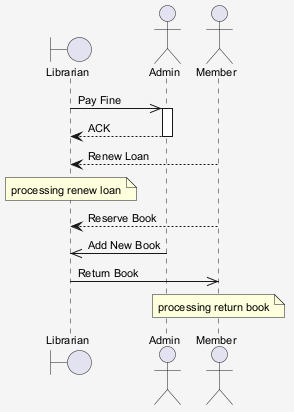

The diagram above was rendered by PlantUML. Its source (embedded in the PNG):
@startuml
skinparam shadowing false
skinparam backgroundColor #F5F5F5
skinparam defaultFontSize 11
boundary "Librarian" as L
actor "Admin" as A
actor "Member" as M
L ->> A : Pay Fine
activate A
A --> L : ACK
deactivate A
M --> L : Renew Loan
note over L : processing renew loan
M --> L : Reserve Book
A ->> L : Add New Book
L ->> M : Return Book
note over M : processing return book
@enduml